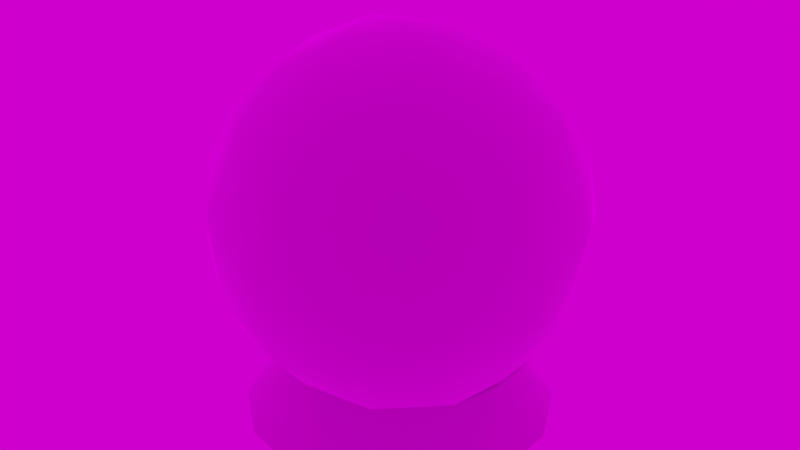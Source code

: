 # Source: monitor.blend  (saved by Blender 2.90.8; exported with 4.5.12 LTS)
import bpy
from mathutils import Matrix  # noqa: F401  (used for matrix-valued properties, if any)

bpy.ops.wm.read_factory_settings(use_empty=True)
scene = bpy.context.scene
scene.name = 'Scene'

# ---- collections
col_collection = bpy.data.collections.new('Collection'); scene.collection.children.link(col_collection)

# ---- images (referenced by path relative to the original .blend; pixels are not part of the script)
import os
ASSET_DIR = os.environ.get("B2B_ASSET_DIR", "")  # directory of the original .blend (textures are referenced by path, not embedded)
HERE = os.path.dirname(os.path.abspath(__file__))  # packed textures are extracted next to this script under _unpacked/

def load_image(name, relpath, width, height, colorspace="sRGB"):
    """Load a texture the original file referenced (path relative to the .blend, or extracted next to this script)."""
    p = next((c for c in (os.path.join(HERE, relpath), os.path.join(ASSET_DIR, relpath)) if relpath and os.path.exists(c)), "")
    if p:
        img = bpy.data.images.load(p, check_existing=True)
        img.name = name
    else:  # same state as the original file: an image datablock whose file is absent (Cycles renders it pink)
        img = bpy.data.images.new(name, width, height)
        img.source = "FILE"
        img.filepath = "//" + (relpath or name)
    img.colorspace_settings.name = colorspace
    return img
img_abledo_png = load_image('Abledo.png', 'Abledo.png', 1024, 1024, 'sRGB')
img_metal_png = load_image('Metal.png', 'Metal.png', 1024, 1024, 'sRGB')
img_rough_png = load_image('Rough.png', 'Rough.png', 1024, 1024, 'sRGB')
img_symmetrical_garden_2k_hdr = load_image('symmetrical_garden_2k.hdr', 'symmetrical_garden_2k.hdr', 1024, 1024, 'Linear Rec.709')

# ---- materials (node trees are filled in below, after node groups)
mat_monitor = bpy.data.materials.new('Monitor')
mat_monitor.use_transparent_shadow = False

# ---- node groups
ng_auto_smooth = bpy.data.node_groups.new('Auto Smooth', 'GeometryNodeTree')
_s = ng_auto_smooth.interface.new_socket(name='Geometry', in_out='OUTPUT', socket_type='NodeSocketGeometry')
_s = ng_auto_smooth.interface.new_socket(name='Geometry', in_out='INPUT', socket_type='NodeSocketGeometry')
_s = ng_auto_smooth.interface.new_socket(name='Angle', in_out='INPUT', socket_type='NodeSocketFloat')
_s.subtype = 'ANGLE'
_s.min_value = 0.0
_s.max_value = 3.142
ng_auto_smooth.is_modifier = True
_N = ng_auto_smooth.nodes; _L = ng_auto_smooth.links
n0 = _N.new('NodeGroupOutput'); n0.name = 'Group Output'; n0.location = (480, -100)
n1 = _N.new('NodeGroupInput'); n1.name = 'Group Input'; n1.location = (-420, -300)
n2 = _N.new('NodeGroupInput'); n2.name = 'Group Input.001'; n2.location = (-60, -100)
n3 = _N.new('GeometryNodeSetShadeSmooth'); n3.name = 'Set Shade Smooth'; n3.location = (120, -100)
n3.domain = 'EDGE'
n4 = _N.new('GeometryNodeSetShadeSmooth'); n4.name = 'Set Shade Smooth.001'; n4.location = (300, -100)
n5 = _N.new('GeometryNodeInputMeshEdgeAngle'); n5.name = 'Edge Angle'; n5.location = (-420, -220)
n6 = _N.new('GeometryNodeInputEdgeSmooth'); n6.name = 'Is Edge Smooth'; n6.location = (-60, -160)
n7 = _N.new('GeometryNodeInputShadeSmooth'); n7.name = 'Is Face Smooth'; n7.location = (-240, -340)
n8 = _N.new('FunctionNodeBooleanMath'); n8.name = 'Boolean Math'; n8.location = (-60, -220)
n9 = _N.new('FunctionNodeCompare'); n9.name = 'Compare'; n9.location = (-240, -180)
n9.operation = 'LESS_EQUAL'
_L.new(n5.outputs[0], n9.inputs[0])
_L.new(n4.outputs[0], n0.inputs[0])
_L.new(n1.outputs[1], n9.inputs[1])
_L.new(n9.outputs[0], n8.inputs[0])
_L.new(n7.outputs[0], n8.inputs[1])
_L.new(n2.outputs[0], n3.inputs[0])
_L.new(n6.outputs[0], n3.inputs[1])
_L.new(n3.outputs[0], n4.inputs[0])
_L.new(n8.outputs[0], n3.inputs[2])
n0.is_active_output = True

# ---- material node trees
mat_monitor.use_nodes = True; mat_monitor.node_tree.nodes.clear()
_N = mat_monitor.node_tree.nodes; _L = mat_monitor.node_tree.links
n0 = _N.new('ShaderNodeOutputMaterial'); n0.name = 'Material Output'; n0.location = (300, 300)
n1 = _N.new('ShaderNodeBsdfPrincipled'); n1.name = 'Principled BSDF'; n1.location = (10, 300)
n1.distribution = 'GGX'
n1.subsurface_method = 'BURLEY'
n1.inputs[3].default_value = 1.45
n1.inputs[27].default_value = (0.0, 0.0, 0.0, 1.0)
n1.inputs[28].default_value = 1.0
n2 = _N.new('ShaderNodeTexImage'); n2.name = 'Image Texture'; n2.location = (-280, 280)
n2.image = img_abledo_png
n3 = _N.new('ShaderNodeTexImage'); n3.name = 'Image Texture.001'; n3.location = (-280, 220)
n3.image = img_metal_png
n4 = _N.new('ShaderNodeTexImage'); n4.name = 'Image Texture.002'; n4.location = (-280, 160)
n4.image = img_rough_png
_L.new(n1.outputs[0], n0.inputs[0])
_L.new(n2.outputs[0], n1.inputs[0])
_L.new(n3.outputs[1], n1.inputs[1])
_L.new(n4.outputs[1], n1.inputs[2])
n0.is_active_output = True

# ---- world
world_world = bpy.data.worlds.new('World'); scene.world = world_world
world_world.use_nodes = True; world_world.node_tree.nodes.clear()
_N = world_world.node_tree.nodes; _L = world_world.node_tree.links
n0 = _N.new('ShaderNodeOutputWorld'); n0.name = 'World Output'; n0.location = (300, 300)
n1 = _N.new('ShaderNodeBackground'); n1.name = 'Background'; n1.location = (10, 300)
n2 = _N.new('ShaderNodeTexEnvironment'); n2.name = 'Environment Texture'; n2.location = (-280, 280)
n2.image = img_symmetrical_garden_2k_hdr
_L.new(n1.outputs[0], n0.inputs[0])
_L.new(n2.outputs[0], n1.inputs[0])
n0.is_active_output = True
world_world.color = (0.05088, 0.05088, 0.05088)
world_world.use_sun_shadow = False
world_world.sun_shadow_jitter_overblur = 0.0

# ---- meshes
me_sphere_001 = bpy.data.meshes.new('Sphere.001')
me_sphere_001.from_pydata([(-2.739e-08, 0.267, 0.558), (-2.739e-08, 0.3138, 0.4661), (-2.739e-08, 0.3138, 0.2621), (-2.739e-08, 0.267, 0.1701), (-2.739e-08, 0.194, 0.0971), (-2.739e-08, 0.102, 0.05023), (0.04425, 0.09188, 0.6779), (0.08416, 0.1748, 0.6311), (0.1158, 0.2405, 0.558), (0.1362, 0.2828, 0.4661), (0.1432, 0.2973, 0.3641), (0.1362, 0.2828, 0.2621), (0.1158, 0.2405, 0.1701), (0.08416, 0.1748, 0.0971), (0.04425, 0.09188, 0.05023), (0.07973, 0.06358, 0.6779), (0.1517, 0.1209, 0.6311), (0.2087, 0.1665, 0.558), (0.2454, 0.1957, 0.4661), (0.258, 0.2058, 0.3641), (0.2454, 0.1957, 0.2621), (0.2087, 0.1665, 0.1701), (0.1517, 0.1209, 0.0971), (0.07973, 0.06358, 0.05023), (0.09942, 0.02269, 0.6779), (0.1891, 0.04316, 0.6311), (0.2603, 0.05941, 0.558), (0.306, 0.06984, 0.4661), (0.3217, 0.07343, 0.3641), (0.306, 0.06984, 0.2621), (0.2603, 0.05941, 0.1701), (0.1891, 0.04316, 0.0971), (0.09942, 0.02269, 0.05023), (0.09942, -0.02269, 0.6779), (0.1891, -0.04316, 0.6311), (0.2603, -0.05941, 0.558), (0.306, -0.06984, 0.4661), (0.3217, -0.07343, 0.3641), (0.306, -0.06984, 0.2621), (0.2603, -0.05941, 0.1701), (0.1891, -0.04316, 0.0971), (0.09942, -0.02269, 0.05023), (0.07973, -0.06358, 0.6779), (0.1517, -0.1209, 0.6311), (0.2087, -0.1665, 0.558), (0.2454, -0.1957, 0.4661), (0.258, -0.2058, 0.3641), (0.2454, -0.1957, 0.2621), (0.2087, -0.1665, 0.1701), (0.1517, -0.1209, 0.0971), (0.07973, -0.06358, 0.05023), (0.04425, -0.09188, 0.6779), (0.08416, -0.1748, 0.6311), (0.1158, -0.2405, 0.558), (0.1362, -0.2828, 0.4661), (0.1432, -0.2973, 0.3641), (0.1362, -0.2828, 0.2621), (0.1158, -0.2405, 0.1701), (0.08416, -0.1748, 0.0971), (0.04425, -0.09188, 0.05023), (-3.975e-08, -0.102, 0.6779), (-6.925e-08, -0.194, 0.6311), (-7.908e-08, -0.267, 0.558), (-7.908e-08, -0.3138, 0.4661), (-1.086e-07, -0.33, 0.3641), (-1.184e-07, -0.3138, 0.2621), (-7.908e-08, -0.267, 0.1701), (-7.908e-08, -0.194, 0.0971), (-3.237e-08, -0.102, 0.05023), (-2.739e-08, -3.046e-07, 0.03408), (-7.405e-08, -4.015e-07, 0.6941), (-0.04425, -0.09188, 0.6779), (-0.08416, -0.1748, 0.6311), (-0.1158, -0.2405, 0.558), (-0.1362, -0.2828, 0.4661), (-0.1432, -0.2973, 0.3641), (-0.1362, -0.2828, 0.2621), (-0.1158, -0.2405, 0.1701), (-0.08416, -0.1748, 0.0971), (-0.04425, -0.09188, 0.05023), (-0.07973, -0.06358, 0.6779), (-0.1517, -0.1209, 0.6311), (-0.2087, -0.1665, 0.558), (-0.2454, -0.1957, 0.4661), (-0.258, -0.2058, 0.3641), (-0.2454, -0.1957, 0.2621), (-0.2087, -0.1665, 0.1701), (-0.1517, -0.1209, 0.0971), (-0.07973, -0.06358, 0.05023), (-0.09942, -0.02269, 0.6779), (-0.1891, -0.04316, 0.6311), (-0.2603, -0.05941, 0.558), (-0.306, -0.06984, 0.4661), (-0.3217, -0.07343, 0.3641), (-0.306, -0.06984, 0.2621), (-0.2603, -0.05941, 0.1701), (-0.1891, -0.04316, 0.0971), (-0.09942, -0.02269, 0.05023), (-0.09942, 0.02269, 0.6779), (-0.1891, 0.04316, 0.6311), (-0.2603, 0.05941, 0.558), (-0.306, 0.06984, 0.4661), (-0.3217, 0.07343, 0.3641), (-0.306, 0.06984, 0.2621), (-0.2603, 0.05941, 0.1701), (-0.1891, 0.04316, 0.0971), (-0.09942, 0.02269, 0.05023), (-0.07973, 0.06358, 0.6779), (-0.1517, 0.1209, 0.6311), (-0.2087, 0.1665, 0.558), (-0.2454, 0.1957, 0.4661), (-0.258, 0.2058, 0.3641), (-0.2454, 0.1957, 0.2621), (-0.2087, 0.1665, 0.1701), (-0.1517, 0.1209, 0.0971), (-0.07973, 0.06358, 0.05023), (-0.04425, 0.09188, 0.6779), (-0.08416, 0.1748, 0.6311), (-0.1158, 0.2405, 0.558), (-0.1362, 0.2828, 0.4661), (-0.1432, 0.2973, 0.3641), (-0.1362, 0.2828, 0.2621), (-0.1158, 0.2405, 0.1701), (-0.08416, 0.1748, 0.0971), (-0.04425, 0.09188, 0.05023), (2.052e-09, 0.102, 0.6779), (4.877e-08, 0.194, 0.6311), (7.827e-08, 0.33, 0.3641), (-2.526e-08, 0.2791, -0.005602), (-2.602e-08, 0.2655, -0.01223), (0.1211, 0.2514, -0.005602), (0.1152, 0.2392, -0.01223), (0.2182, 0.174, -0.005602), (0.2076, 0.1656, -0.01223), (0.2721, 0.0621, -0.005602), (0.2589, 0.05908, -0.01223), (0.2721, -0.0621, -0.005602), (0.2589, -0.05908, -0.01223), (0.2182, -0.174, -0.005602), (0.2076, -0.1656, -0.01223), (0.1211, -0.2514, -0.005602), (0.1152, -0.2392, -0.01223), (-1.019e-07, -0.2791, -0.005602), (-5.238e-08, -0.2655, -0.01223), (-0.1211, -0.2514, -0.005602), (-0.1152, -0.2392, -0.01223), (-0.2182, -0.174, -0.005602), (-0.2076, -0.1656, -0.01223), (-0.2721, -0.0621, -0.005602), (-0.2589, -0.05908, -0.01223), (-0.2721, 0.0621, -0.005602), (-0.2589, 0.05908, -0.01223), (-0.2182, 0.174, -0.005602), (-0.2076, 0.1656, -0.01223), (-0.1211, 0.2514, -0.005602), (-0.1152, 0.2392, -0.01223)], [], [(67, 78, 144, 142), (2, 127, 10, 11), (0, 126, 7, 8), (69, 5, 14), (3, 2, 11, 12), (1, 0, 8, 9), (125, 70, 6), (4, 3, 12, 13), (127, 1, 9, 10), (126, 125, 6, 7), (11, 10, 19, 20), (8, 7, 16, 17), (69, 14, 23), (12, 11, 20, 21), (9, 8, 17, 18), (6, 70, 15), (13, 12, 21, 22), (10, 9, 18, 19), (7, 6, 15, 16), (115, 106, 151, 153), (16, 15, 24, 25), (96, 105, 150, 148), (20, 19, 28, 29), (17, 16, 25, 26), (69, 23, 32), (21, 20, 29, 30), (18, 17, 26, 27), (15, 70, 24), (22, 21, 30, 31), (19, 18, 27, 28), (31, 30, 39, 40), (28, 27, 36, 37), (25, 24, 33, 34), (79, 68, 143, 145), (29, 28, 37, 38), (26, 25, 34, 35), (69, 32, 41), (30, 29, 38, 39), (27, 26, 35, 36), (24, 70, 33), (36, 35, 44, 45), (33, 70, 42), (40, 39, 48, 49), (37, 36, 45, 46), (34, 33, 42, 43), (97, 88, 147, 149), (38, 37, 46, 47), (35, 34, 43, 44), (69, 41, 50), (39, 38, 47, 48), (48, 47, 56, 57), (45, 44, 53, 54), (42, 70, 51), (49, 48, 57, 58), (46, 45, 54, 55), (43, 42, 51, 52), (114, 123, 154, 152), (47, 46, 55, 56), (44, 43, 52, 53), (69, 50, 59), (53, 52, 61, 62), (69, 59, 68), (57, 56, 65, 66), (54, 53, 62, 63), (51, 70, 60), (58, 57, 66, 67), (55, 54, 63, 64), (52, 51, 60, 61), (59, 50, 139, 141), (56, 55, 64, 65), (13, 22, 132, 130), (65, 64, 75, 76), (62, 61, 72, 73), (69, 68, 79), (66, 65, 76, 77), (63, 62, 73, 74), (60, 70, 71), (67, 66, 77, 78), (64, 63, 74, 75), (61, 60, 71, 72), (75, 74, 83, 84), (72, 71, 80, 81), (68, 59, 141, 143), (76, 75, 84, 85), (73, 72, 81, 82), (69, 79, 88), (77, 76, 85, 86), (74, 73, 82, 83), (71, 70, 80), (78, 77, 86, 87), (80, 70, 89), (87, 86, 95, 96), (84, 83, 92, 93), (81, 80, 89, 90), (31, 40, 136, 134), (85, 84, 93, 94), (82, 81, 90, 91), (69, 88, 97), (86, 85, 94, 95), (83, 82, 91, 92), (92, 91, 100, 101), (89, 70, 98), (96, 95, 104, 105), (93, 92, 101, 102), (90, 89, 98, 99), (123, 4, 128, 154), (94, 93, 102, 103), (91, 90, 99, 100), (69, 97, 106), (95, 94, 103, 104), (69, 106, 115), (104, 103, 112, 113), (101, 100, 109, 110), (98, 70, 107), (105, 104, 113, 114), (102, 101, 110, 111), (99, 98, 107, 108), (22, 31, 134, 132), (103, 102, 111, 112), (100, 99, 108, 109), (112, 111, 120, 121), (109, 108, 117, 118), (69, 115, 124), (113, 112, 121, 122), (110, 109, 118, 119), (107, 70, 116), (114, 113, 122, 123), (111, 110, 119, 120), (108, 107, 116, 117), (5, 124, 155, 129), (117, 116, 125, 126), (49, 58, 140, 138), (121, 120, 127, 2), (118, 117, 126, 0), (69, 124, 5), (122, 121, 2, 3), (119, 118, 0, 1), (116, 70, 125), (123, 122, 3, 4), (120, 119, 1, 127), (129, 128, 130, 131), (131, 130, 132, 133), (133, 132, 134, 135), (135, 134, 136, 137), (137, 136, 138, 139), (139, 138, 140, 141), (141, 140, 142, 143), (143, 142, 144, 145), (145, 144, 146, 147), (147, 146, 148, 149), (149, 148, 150, 151), (151, 150, 152, 153), (153, 152, 154, 155), (155, 154, 128, 129), (58, 67, 142, 140), (14, 5, 129, 131), (41, 32, 135, 137), (40, 49, 138, 136), (4, 13, 130, 128), (106, 97, 149, 151), (105, 114, 152, 150), (23, 14, 131, 133), (88, 79, 145, 147), (50, 41, 137, 139), (87, 96, 148, 146), (124, 115, 153, 155), (78, 87, 146, 144), (32, 23, 133, 135), (133, 135, 137, 139, 141, 143, 145, 147, 149, 151, 153, 155, 129, 131)])
me_sphere_001.polygons.foreach_set('use_smooth', [True] * 169)
_uv = me_sphere_001.uv_layers.new(name='UVMap')
_uv.uv.foreach_set('vector', [0.8664, 0.2634, 0.9009, 0.2378, 0.9577, 0.2797, 0.8994, 0.3259, 0.4315, 0.256, 0.4014, 0.2784, 0.3693, 0.2518, 0.3867, 0.2185, 0.3638, 0.3061, 0.3503, 0.3165, 0.3397, 0.3083, 0.3474, 0.2931, 0.1593, 0.8391, 0.2196, 0.9644, 0.1593, 0.9782, 0.4807, 0.2176, 0.4315, 0.256, 0.3867, 0.2185, 0.4143, 0.1626, 0.3802, 0.294, 0.3638, 0.3061, 0.3474, 0.2931, 0.3569, 0.275, 0.3384, 0.326, 0.3271, 0.3355, 0.3332, 0.3221, 0.5893, 0.1264, 0.4807, 0.2176, 0.4143, 0.1626, 0.4726, 0.03338, 0.4014, 0.2784, 0.3802, 0.294, 0.3569, 0.275, 0.3693, 0.2518, 0.3503, 0.3165, 0.3384, 0.326, 0.3332, 0.3221, 0.3397, 0.3083, 0.3867, 0.2185, 0.3693, 0.2518, 0.3288, 0.2418, 0.33, 0.2043, 0.3474, 0.2931, 0.3397, 0.3083, 0.3267, 0.3055, 0.327, 0.2885, 0.1593, 0.8391, 0.1593, 0.9782, 0.09895, 0.9644, 0.4143, 0.1626, 0.3867, 0.2185, 0.33, 0.2043, 0.3307, 0.1419, 0.3569, 0.275, 0.3474, 0.2931, 0.327, 0.2885, 0.3277, 0.2681, 0.3332, 0.3221, 0.3271, 0.3355, 0.3268, 0.3208, 0.4726, 0.03338, 0.4143, 0.1626, 0.3307, 0.1419, 0.3271, 0.0001686, 0.3693, 0.2518, 0.3569, 0.275, 0.3277, 0.2681, 0.3288, 0.2418, 0.3397, 0.3083, 0.3332, 0.3221, 0.3268, 0.3208, 0.3267, 0.3055, 0.8478, 0.4836, 0.8247, 0.4886, 0.7842, 0.4052, 0.8475, 0.3908, 0.3267, 0.3055, 0.3268, 0.3208, 0.3204, 0.3224, 0.3137, 0.3087, 0.9222, 0.1573, 0.9049, 0.1185, 0.9576, 0.07236, 0.9899, 0.1388, 0.33, 0.2043, 0.3288, 0.2418, 0.2879, 0.2504, 0.2728, 0.216, 0.327, 0.2885, 0.3267, 0.3055, 0.3137, 0.3087, 0.3066, 0.2932, 0.1593, 0.8391, 0.09895, 0.9644, 0.05056, 0.9258, 0.3307, 0.1419, 0.33, 0.2043, 0.2728, 0.216, 0.2463, 0.1596, 0.3277, 0.2681, 0.327, 0.2885, 0.3066, 0.2932, 0.2984, 0.2745, 0.3268, 0.3208, 0.3271, 0.3355, 0.3204, 0.3224, 0.3271, 0.0001686, 0.3307, 0.1419, 0.2463, 0.1596, 0.1816, 0.03338, 0.3288, 0.2418, 0.3277, 0.2681, 0.2984, 0.2745, 0.2879, 0.2504, 0.1816, 0.03338, 0.2463, 0.1596, 0.1779, 0.2121, 0.06493, 0.1264, 0.2879, 0.2504, 0.2984, 0.2745, 0.2748, 0.293, 0.2549, 0.2758, 0.3137, 0.3087, 0.3204, 0.3224, 0.3153, 0.3266, 0.3034, 0.3172, 0.7954, 0.548, 0.8055, 0.5694, 0.7333, 0.6275, 0.7052, 0.5691, 0.2728, 0.216, 0.2879, 0.2504, 0.2549, 0.2758, 0.2263, 0.2514, 0.3066, 0.2932, 0.3137, 0.3087, 0.3034, 0.3172, 0.2903, 0.3063, 0.1593, 0.8391, 0.05056, 0.9258, 0.02371, 0.87, 0.2463, 0.1596, 0.2728, 0.216, 0.2263, 0.2514, 0.1779, 0.2121, 0.2984, 0.2745, 0.3066, 0.2932, 0.2903, 0.3063, 0.2748, 0.293, 0.3204, 0.3224, 0.3271, 0.3355, 0.3153, 0.3266, 0.2748, 0.293, 0.2903, 0.3063, 0.2812, 0.3252, 0.2615, 0.32, 0.3153, 0.3266, 0.3271, 0.3355, 0.3126, 0.3326, 0.06493, 0.1264, 0.1779, 0.2121, 0.1391, 0.289, 0.0001686, 0.2609, 0.2549, 0.2758, 0.2748, 0.293, 0.2615, 0.32, 0.2361, 0.3131, 0.3034, 0.3172, 0.3153, 0.3266, 0.3126, 0.3326, 0.2978, 0.3293, 0.806, 0.5032, 0.7956, 0.5244, 0.7052, 0.5042, 0.7334, 0.4457, 0.2263, 0.2514, 0.2549, 0.2758, 0.2361, 0.3131, 0.1998, 0.3035, 0.2903, 0.3063, 0.3034, 0.3172, 0.2978, 0.3293, 0.2812, 0.3252, 0.1593, 0.8391, 0.02371, 0.87, 0.02371, 0.8082, 0.1779, 0.2121, 0.2263, 0.2514, 0.1998, 0.3035, 0.1391, 0.289, 0.1391, 0.289, 0.1998, 0.3035, 0.1985, 0.3619, 0.1376, 0.3752, 0.2615, 0.32, 0.2812, 0.3252, 0.2813, 0.3461, 0.2613, 0.35, 0.3126, 0.3326, 0.3271, 0.3355, 0.3128, 0.3392, 0.0001686, 0.2609, 0.1391, 0.289, 0.1376, 0.3752, 0.0001686, 0.4102, 0.2361, 0.3131, 0.2615, 0.32, 0.2613, 0.35, 0.2354, 0.3548, 0.2978, 0.3293, 0.3126, 0.3326, 0.3128, 0.3392, 0.298, 0.3426, 0.8721, 0.09121, 0.8303, 0.08117, 0.8278, 0.01026, 0.8997, 0.02662, 0.1998, 0.3035, 0.2361, 0.3131, 0.2354, 0.3548, 0.1985, 0.3619, 0.2812, 0.3252, 0.2978, 0.3293, 0.298, 0.3426, 0.2813, 0.3461, 0.1593, 0.8391, 0.02371, 0.8082, 0.05056, 0.7524, 0.2813, 0.3461, 0.298, 0.3426, 0.3039, 0.3546, 0.2904, 0.3649, 0.1593, 0.8391, 0.05056, 0.7524, 0.09895, 0.7138, 0.1376, 0.3752, 0.1985, 0.3619, 0.2227, 0.4151, 0.1735, 0.4535, 0.2613, 0.35, 0.2813, 0.3461, 0.2904, 0.3649, 0.2741, 0.3771, 0.3128, 0.3392, 0.3271, 0.3355, 0.3158, 0.345, 0.0001686, 0.4102, 0.1376, 0.3752, 0.1735, 0.4535, 0.06493, 0.5446, 0.2354, 0.3548, 0.2613, 0.35, 0.2741, 0.3771, 0.2528, 0.3927, 0.298, 0.3426, 0.3128, 0.3392, 0.3158, 0.345, 0.3039, 0.3546, 0.8239, 0.5843, 0.8469, 0.5897, 0.8473, 0.6824, 0.7841, 0.668, 0.1985, 0.3619, 0.2354, 0.3548, 0.2528, 0.3927, 0.2227, 0.4151, 0.7535, 0.1135, 0.7337, 0.1511, 0.6647, 0.138, 0.6973, 0.0716, 0.2227, 0.4151, 0.2528, 0.3927, 0.285, 0.4193, 0.2676, 0.4525, 0.2904, 0.3649, 0.3039, 0.3546, 0.3145, 0.3628, 0.3068, 0.3779, 0.1593, 0.8391, 0.09895, 0.7138, 0.1593, 0.7, 0.1735, 0.4535, 0.2227, 0.4151, 0.2676, 0.4525, 0.2399, 0.5084, 0.2741, 0.3771, 0.2904, 0.3649, 0.3068, 0.3779, 0.2973, 0.396, 0.3158, 0.345, 0.3271, 0.3355, 0.321, 0.349, 0.06493, 0.5446, 0.1735, 0.4535, 0.2399, 0.5084, 0.1816, 0.6377, 0.2528, 0.3927, 0.2741, 0.3771, 0.2973, 0.396, 0.285, 0.4193, 0.3039, 0.3546, 0.3158, 0.345, 0.321, 0.349, 0.3145, 0.3628, 0.285, 0.4193, 0.2973, 0.396, 0.3265, 0.4029, 0.3255, 0.4293, 0.3145, 0.3628, 0.321, 0.349, 0.3275, 0.3503, 0.3276, 0.3655, 0.8055, 0.5694, 0.8239, 0.5843, 0.7841, 0.668, 0.7333, 0.6275, 0.2676, 0.4525, 0.285, 0.4193, 0.3255, 0.4293, 0.3242, 0.4668, 0.3068, 0.3779, 0.3145, 0.3628, 0.3276, 0.3655, 0.3272, 0.3826, 0.1593, 0.8391, 0.1593, 0.7, 0.2196, 0.7138, 0.2399, 0.5084, 0.2676, 0.4525, 0.3242, 0.4668, 0.3236, 0.5291, 0.2973, 0.396, 0.3068, 0.3779, 0.3272, 0.3826, 0.3265, 0.4029, 0.321, 0.349, 0.3271, 0.3355, 0.3275, 0.3503, 0.1816, 0.6377, 0.2399, 0.5084, 0.3236, 0.5291, 0.3271, 0.6709, 0.3275, 0.3503, 0.3271, 0.3355, 0.3339, 0.3487, 0.3271, 0.6709, 0.3236, 0.5291, 0.4079, 0.5115, 0.4726, 0.6377, 0.3255, 0.4293, 0.3265, 0.4029, 0.3558, 0.3965, 0.3663, 0.4207, 0.3276, 0.3655, 0.3275, 0.3503, 0.3339, 0.3487, 0.3405, 0.3624, 0.7323, 0.1938, 0.7497, 0.2329, 0.6964, 0.279, 0.6643, 0.2121, 0.3242, 0.4668, 0.3255, 0.4293, 0.3663, 0.4207, 0.3815, 0.455, 0.3272, 0.3826, 0.3276, 0.3655, 0.3405, 0.3624, 0.3476, 0.3778, 0.1593, 0.8391, 0.2196, 0.7138, 0.268, 0.7524, 0.3236, 0.5291, 0.3242, 0.4668, 0.3815, 0.455, 0.4079, 0.5115, 0.3265, 0.4029, 0.3272, 0.3826, 0.3476, 0.3778, 0.3558, 0.3965, 0.3558, 0.3965, 0.3476, 0.3778, 0.364, 0.3647, 0.3795, 0.378, 0.3339, 0.3487, 0.3271, 0.3355, 0.3389, 0.3444, 0.4726, 0.6377, 0.4079, 0.5115, 0.4763, 0.459, 0.5893, 0.5446, 0.3663, 0.4207, 0.3558, 0.3965, 0.3795, 0.378, 0.3994, 0.3953, 0.3405, 0.3624, 0.3339, 0.3487, 0.3389, 0.3444, 0.3509, 0.3539, 0.8303, 0.08117, 0.788, 0.08844, 0.7555, 0.02609, 0.8278, 0.01026, 0.3815, 0.455, 0.3663, 0.4207, 0.3994, 0.3953, 0.4279, 0.4196, 0.3476, 0.3778, 0.3405, 0.3624, 0.3509, 0.3539, 0.364, 0.3647, 0.1593, 0.8391, 0.268, 0.7524, 0.2949, 0.8082, 0.4079, 0.5115, 0.3815, 0.455, 0.4279, 0.4196, 0.4763, 0.459, 0.1593, 0.8391, 0.2949, 0.8082, 0.2949, 0.87, 0.4763, 0.459, 0.4279, 0.4196, 0.4544, 0.3675, 0.5151, 0.3821, 0.3795, 0.378, 0.364, 0.3647, 0.373, 0.3459, 0.3927, 0.3511, 0.3389, 0.3444, 0.3271, 0.3355, 0.3416, 0.3385, 0.5893, 0.5446, 0.4763, 0.459, 0.5151, 0.3821, 0.6541, 0.4101, 0.3994, 0.3953, 0.3795, 0.378, 0.3927, 0.3511, 0.4181, 0.358, 0.3509, 0.3539, 0.3389, 0.3444, 0.3416, 0.3385, 0.3565, 0.3418, 0.7337, 0.1511, 0.7323, 0.1938, 0.6643, 0.2121, 0.6647, 0.138, 0.4279, 0.4196, 0.3994, 0.3953, 0.4181, 0.358, 0.4544, 0.3675, 0.364, 0.3647, 0.3509, 0.3539, 0.3565, 0.3418, 0.373, 0.3459, 0.4544, 0.3675, 0.4181, 0.358, 0.4189, 0.3163, 0.4557, 0.3091, 0.373, 0.3459, 0.3565, 0.3418, 0.3563, 0.3284, 0.3729, 0.3249, 0.1593, 0.8391, 0.2949, 0.87, 0.268, 0.9258, 0.5151, 0.3821, 0.4544, 0.3675, 0.4557, 0.3091, 0.5167, 0.2959, 0.3927, 0.3511, 0.373, 0.3459, 0.3729, 0.3249, 0.393, 0.3211, 0.3416, 0.3385, 0.3271, 0.3355, 0.3414, 0.3319, 0.6541, 0.4101, 0.5151, 0.3821, 0.5167, 0.2959, 0.6541, 0.2609, 0.4181, 0.358, 0.3927, 0.3511, 0.393, 0.3211, 0.4189, 0.3163, 0.3565, 0.3418, 0.3416, 0.3385, 0.3414, 0.3319, 0.3563, 0.3284, 0.8893, 0.5039, 0.8709, 0.489, 0.9107, 0.4053, 0.9614, 0.4457, 0.3563, 0.3284, 0.3414, 0.3319, 0.3384, 0.326, 0.3503, 0.3165, 0.7825, 0.2606, 0.8241, 0.2715, 0.8268, 0.3422, 0.7544, 0.3255, 0.4557, 0.3091, 0.4189, 0.3163, 0.4014, 0.2784, 0.4315, 0.256, 0.3729, 0.3249, 0.3563, 0.3284, 0.3503, 0.3165, 0.3638, 0.3061, 0.1593, 0.8391, 0.268, 0.9258, 0.2196, 0.9644, 0.5167, 0.2959, 0.4557, 0.3091, 0.4315, 0.256, 0.4807, 0.2176, 0.393, 0.3211, 0.3729, 0.3249, 0.3638, 0.3061, 0.3802, 0.294, 0.3414, 0.3319, 0.3271, 0.3355, 0.3384, 0.326, 0.6541, 0.2609, 0.5167, 0.2959, 0.4807, 0.2176, 0.5893, 0.1264, 0.4189, 0.3163, 0.393, 0.3211, 0.3802, 0.294, 0.4014, 0.2784, 0.7514, 0.01687, 0.7555, 0.02609, 0.6973, 0.0716, 0.6895, 0.0651, 0.6895, 0.0651, 0.6973, 0.0716, 0.6647, 0.138, 0.6549, 0.1355, 0.6549, 0.1355, 0.6647, 0.138, 0.6643, 0.2121, 0.6544, 0.2142, 0.6544, 0.2142, 0.6643, 0.2121, 0.6964, 0.279, 0.6883, 0.2852, 0.6883, 0.2852, 0.6964, 0.279, 0.7544, 0.3255, 0.7498, 0.3346, 0.7498, 0.3346, 0.7544, 0.3255, 0.8268, 0.3422, 0.8267, 0.3524, 0.8267, 0.3524, 0.8268, 0.3422, 0.8994, 0.3259, 0.9037, 0.3351, 0.9037, 0.3351, 0.8994, 0.3259, 0.9577, 0.2797, 0.9655, 0.2862, 0.9655, 0.2862, 0.9577, 0.2797, 0.99, 0.2129, 0.9998, 0.2153, 0.9998, 0.2153, 0.99, 0.2129, 0.9899, 0.1388, 0.9998, 0.1367, 0.9998, 0.1367, 0.9899, 0.1388, 0.9576, 0.07236, 0.9656, 0.06614, 0.9656, 0.06614, 0.9576, 0.07236, 0.8997, 0.02662, 0.9042, 0.01759, 0.9042, 0.01759, 0.8997, 0.02662, 0.8278, 0.01026, 0.8279, 0.0001686, 0.8279, 0.0001686, 0.8278, 0.01026, 0.7555, 0.02609, 0.7514, 0.01687, 0.8241, 0.2715, 0.8664, 0.2634, 0.8994, 0.3259, 0.8268, 0.3422, 0.8994, 0.5252, 0.8893, 0.5039, 0.9614, 0.4457, 0.9896, 0.5042, 0.8701, 0.5846, 0.8887, 0.57, 0.9614, 0.6276, 0.9106, 0.668, 0.7497, 0.2329, 0.7825, 0.2606, 0.7544, 0.3255, 0.6964, 0.279, 0.788, 0.08844, 0.7535, 0.1135, 0.6973, 0.0716, 0.7555, 0.02609, 0.8247, 0.4886, 0.806, 0.5032, 0.7334, 0.4457, 0.7842, 0.4052, 0.9049, 0.1185, 0.8721, 0.09121, 0.8997, 0.02662, 0.9576, 0.07236, 0.8992, 0.5488, 0.8994, 0.5252, 0.9896, 0.5042, 0.9896, 0.5691, 0.7956, 0.5244, 0.7954, 0.548, 0.7052, 0.5691, 0.7052, 0.5042, 0.8469, 0.5897, 0.8701, 0.5846, 0.9106, 0.668, 0.8473, 0.6824, 0.9208, 0.1999, 0.9222, 0.1573, 0.9899, 0.1388, 0.99, 0.2129, 0.8709, 0.489, 0.8478, 0.4836, 0.8475, 0.3908, 0.9107, 0.4053, 0.9009, 0.2378, 0.9208, 0.1999, 0.99, 0.2129, 0.9577, 0.2797, 0.8887, 0.57, 0.8992, 0.5488, 0.9896, 0.5691, 0.9614, 0.6276, 0.8357, 0.9803, 0.8971, 0.9663, 0.9463, 0.927, 0.9736, 0.8703, 0.9736, 0.8074, 0.9463, 0.7506, 0.8971, 0.7114, 0.8357, 0.6974, 0.7743, 0.7114, 0.7251, 0.7506, 0.6978, 0.8074, 0.6978, 0.8703, 0.7251, 0.927, 0.7743, 0.9663])
me_sphere_001.materials.append(mat_monitor)
me_sphere_001.use_remesh_fix_poles = True
me_sphere_001.use_remesh_preserve_attributes = False
me_sphere_001.use_mirror_vertex_groups = False
me_sphere_001.update()

# ---- objects
ob_sphere = bpy.data.objects.new('Sphere', me_sphere_001)

# ---- transforms, parenting, visibility, modifiers, constraints
ob_sphere.location = (0.0, 0.0, 0.0)
ob_sphere.lineart.crease_threshold = 0.0
_m = ob_sphere.modifiers.new('Decimate', 'DECIMATE')
_m.ratio = 0.6849
_m = ob_sphere.modifiers.new('Auto Smooth', 'NODES')
_m.node_group = ng_auto_smooth
_gi = [s.identifier for s in ng_auto_smooth.interface.items_tree if s.item_type == 'SOCKET' and s.in_out == 'INPUT']
_m[_gi[1]] = 0.5236  # Angle

# ---- collection membership
col_collection.objects.link(ob_sphere)

# ---- scene / render settings (as saved in the file)
scene.frame_start = 1; scene.frame_end = 250; scene.frame_set(1)
scene.render.engine = 'BLENDER_EEVEE_NEXT'
scene.cycles.use_denoising = False
scene.cycles.samples = 128
scene.cycles.sampling_pattern = 'TABULATED_SOBOL'
scene.cycles.use_adaptive_sampling = False
scene.cycles.use_light_tree = False
scene.view_settings.view_transform = 'Filmic'
bpy.context.view_layer.update()

# ---- added for rendering (the .blend has no active camera and no usable light): camera, sun
cam_auto = bpy.data.cameras.new('AutoCamera')
cam_auto.lens = 50.0
cam_auto.sensor_width = 36.0
cam_auto.clip_end = 1000.0
ob_auto_camera = bpy.data.objects.new('AutoCamera', cam_auto)
scene.collection.objects.link(ob_auto_camera)
ob_auto_camera.location = (1.07334, -1.28698, 1.1996)
ob_auto_camera.rotation_euler = (1.09748, -7.21219e-08, 0.694738)
scene.camera = ob_auto_camera
light_auto_sun = bpy.data.lights.new('AutoSun', 'SUN')
light_auto_sun.energy = 3.0
light_auto_sun.angle = 0.0523599
ob_auto_sun = bpy.data.objects.new('AutoSun', light_auto_sun)
scene.collection.objects.link(ob_auto_sun)
ob_auto_sun.rotation_euler = (0.872665, 0.174533, 0.523599)
bpy.context.view_layer.update()
